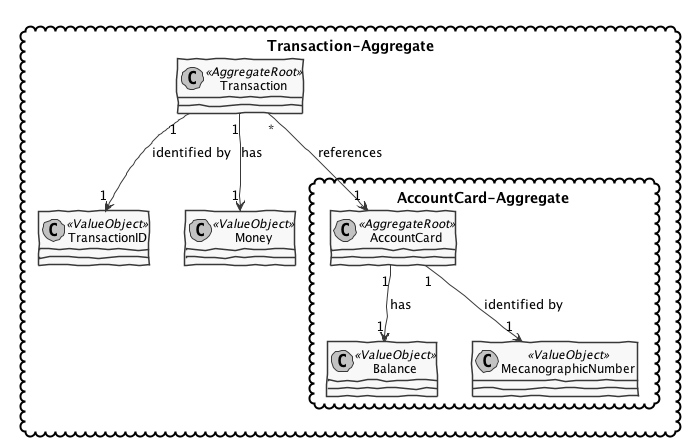

The diagram above was rendered by PlantUML. Its source (embedded in the PNG):
@startuml

'http://plantuml.com/skinparam.html
skinparam handwritten true
skinparam monochrome true
skinparam packageStyle rect
skinparam defaultFontName FG Virgil
skinparam shadowing false

package Transaction-Aggregate <<Cloud>> {

    package AccountCard-Aggregate <<Cloud>> {
      class AccountCard <<AggregateRoot>>
      class Balance <<ValueObject>>
      class MecanographicNumber <<ValueObject>>
    }
    class Transaction <<AggregateRoot>>
    class TransactionID <<ValueObject>>
    class Money <<ValueObject>>
}

AccountCard "1" --> "1" Balance : has
AccountCard "1" --> "1" MecanographicNumber : identified by
Transaction "1" --> "1" Money : has
Transaction "1" --> "1" TransactionID : identified by

Transaction "*" --> "1" AccountCard : references


@enduml